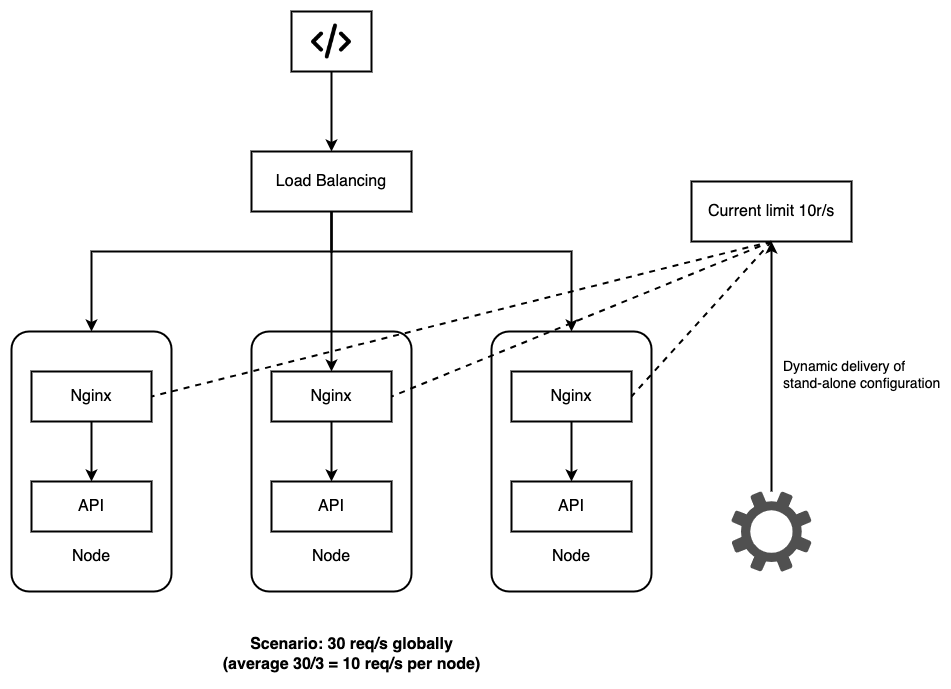

The diagram above was exported from draw.io. Its source (the exported page's mxGraphModel, read from the mxfile embedded in the PNG):
<mxGraphModel dx="1589" dy="1327" grid="1" gridSize="10" guides="1" tooltips="1" connect="1" arrows="1" fold="1" page="1" pageScale="1" pageWidth="1100" pageHeight="850" math="0" shadow="0">
  <root>
    <mxCell id="0" />
    <mxCell id="1" parent="0" />
    <mxCell id="lTuyZl4CdqBWZu_VPgOu-8" value="" style="rounded=1;whiteSpace=wrap;html=1;strokeWidth=2;arcSize=11;" vertex="1" parent="1">
      <mxGeometry x="320" y="360" width="160" height="260" as="geometry" />
    </mxCell>
    <mxCell id="lTuyZl4CdqBWZu_VPgOu-3" value="" style="edgeStyle=orthogonalEdgeStyle;rounded=0;orthogonalLoop=1;jettySize=auto;html=1;strokeWidth=2;" edge="1" parent="1" source="3nXS3LsJCMJvXadNGxD0-1" target="lTuyZl4CdqBWZu_VPgOu-2">
      <mxGeometry relative="1" as="geometry" />
    </mxCell>
    <mxCell id="3nXS3LsJCMJvXadNGxD0-1" value="" style="rounded=0;whiteSpace=wrap;html=1;strokeWidth=2;" vertex="1" parent="1">
      <mxGeometry x="360" y="40" width="80" height="60" as="geometry" />
    </mxCell>
    <mxCell id="lTuyZl4CdqBWZu_VPgOu-1" value="" style="shape=image;verticalLabelPosition=bottom;labelBackgroundColor=default;verticalAlign=top;aspect=fixed;imageAspect=0;image=data:image/png,(base64 omitted: 5396 chars);" vertex="1" parent="1">
      <mxGeometry x="380" y="52.5" width="40" height="35" as="geometry" />
    </mxCell>
    <mxCell id="lTuyZl4CdqBWZu_VPgOu-5" value="" style="edgeStyle=orthogonalEdgeStyle;rounded=0;orthogonalLoop=1;jettySize=auto;html=1;strokeWidth=2;" edge="1" parent="1" source="lTuyZl4CdqBWZu_VPgOu-2" target="lTuyZl4CdqBWZu_VPgOu-4">
      <mxGeometry relative="1" as="geometry" />
    </mxCell>
    <mxCell id="lTuyZl4CdqBWZu_VPgOu-20" style="edgeStyle=orthogonalEdgeStyle;rounded=0;orthogonalLoop=1;jettySize=auto;html=1;entryX=0.5;entryY=0;entryDx=0;entryDy=0;strokeWidth=2;" edge="1" parent="1" source="lTuyZl4CdqBWZu_VPgOu-2" target="lTuyZl4CdqBWZu_VPgOu-10">
      <mxGeometry relative="1" as="geometry">
        <Array as="points">
          <mxPoint x="400" y="280" />
          <mxPoint x="160" y="280" />
        </Array>
      </mxGeometry>
    </mxCell>
    <mxCell id="lTuyZl4CdqBWZu_VPgOu-21" style="edgeStyle=orthogonalEdgeStyle;rounded=0;orthogonalLoop=1;jettySize=auto;html=1;entryX=0.5;entryY=0;entryDx=0;entryDy=0;strokeWidth=2;" edge="1" parent="1" source="lTuyZl4CdqBWZu_VPgOu-2" target="lTuyZl4CdqBWZu_VPgOu-15">
      <mxGeometry relative="1" as="geometry">
        <Array as="points">
          <mxPoint x="400" y="280" />
          <mxPoint x="640" y="280" />
        </Array>
      </mxGeometry>
    </mxCell>
    <mxCell id="lTuyZl4CdqBWZu_VPgOu-2" value="&lt;font style=&quot;font-size: 16px;&quot;&gt;Load Balancing&lt;/font&gt;" style="rounded=0;whiteSpace=wrap;html=1;strokeWidth=2;" vertex="1" parent="1">
      <mxGeometry x="320" y="180" width="160" height="60" as="geometry" />
    </mxCell>
    <mxCell id="lTuyZl4CdqBWZu_VPgOu-7" value="" style="edgeStyle=orthogonalEdgeStyle;rounded=0;orthogonalLoop=1;jettySize=auto;html=1;strokeWidth=2;" edge="1" parent="1" source="lTuyZl4CdqBWZu_VPgOu-4" target="lTuyZl4CdqBWZu_VPgOu-6">
      <mxGeometry relative="1" as="geometry" />
    </mxCell>
    <mxCell id="lTuyZl4CdqBWZu_VPgOu-4" value="&lt;font style=&quot;font-size: 16px;&quot;&gt;Nginx&lt;/font&gt;" style="rounded=0;whiteSpace=wrap;html=1;strokeWidth=2;" vertex="1" parent="1">
      <mxGeometry x="340" y="400" width="120" height="50" as="geometry" />
    </mxCell>
    <mxCell id="lTuyZl4CdqBWZu_VPgOu-6" value="&lt;font style=&quot;font-size: 16px;&quot;&gt;API&lt;/font&gt;" style="rounded=0;whiteSpace=wrap;html=1;strokeWidth=2;" vertex="1" parent="1">
      <mxGeometry x="340" y="510" width="120" height="50" as="geometry" />
    </mxCell>
    <mxCell id="lTuyZl4CdqBWZu_VPgOu-9" value="&lt;font style=&quot;font-size: 16px;&quot;&gt;Node&lt;/font&gt;" style="text;html=1;align=center;verticalAlign=middle;whiteSpace=wrap;rounded=0;" vertex="1" parent="1">
      <mxGeometry x="370" y="570" width="60" height="30" as="geometry" />
    </mxCell>
    <mxCell id="lTuyZl4CdqBWZu_VPgOu-10" value="" style="rounded=1;whiteSpace=wrap;html=1;strokeWidth=2;arcSize=11;" vertex="1" parent="1">
      <mxGeometry x="80" y="360" width="160" height="260" as="geometry" />
    </mxCell>
    <mxCell id="lTuyZl4CdqBWZu_VPgOu-11" value="" style="edgeStyle=orthogonalEdgeStyle;rounded=0;orthogonalLoop=1;jettySize=auto;html=1;strokeWidth=2;" edge="1" parent="1" source="lTuyZl4CdqBWZu_VPgOu-12" target="lTuyZl4CdqBWZu_VPgOu-13">
      <mxGeometry relative="1" as="geometry" />
    </mxCell>
    <mxCell id="lTuyZl4CdqBWZu_VPgOu-12" value="&lt;font style=&quot;font-size: 16px;&quot;&gt;Nginx&lt;/font&gt;" style="rounded=0;whiteSpace=wrap;html=1;strokeWidth=2;" vertex="1" parent="1">
      <mxGeometry x="100" y="400" width="120" height="50" as="geometry" />
    </mxCell>
    <mxCell id="lTuyZl4CdqBWZu_VPgOu-13" value="&lt;font style=&quot;font-size: 16px;&quot;&gt;API&lt;/font&gt;" style="rounded=0;whiteSpace=wrap;html=1;strokeWidth=2;" vertex="1" parent="1">
      <mxGeometry x="100" y="510" width="120" height="50" as="geometry" />
    </mxCell>
    <mxCell id="lTuyZl4CdqBWZu_VPgOu-14" value="&lt;font style=&quot;font-size: 16px;&quot;&gt;Node&lt;/font&gt;" style="text;html=1;align=center;verticalAlign=middle;whiteSpace=wrap;rounded=0;" vertex="1" parent="1">
      <mxGeometry x="130" y="570" width="60" height="30" as="geometry" />
    </mxCell>
    <mxCell id="lTuyZl4CdqBWZu_VPgOu-15" value="" style="rounded=1;whiteSpace=wrap;html=1;strokeWidth=2;arcSize=11;" vertex="1" parent="1">
      <mxGeometry x="560" y="360" width="160" height="260" as="geometry" />
    </mxCell>
    <mxCell id="lTuyZl4CdqBWZu_VPgOu-16" value="" style="edgeStyle=orthogonalEdgeStyle;rounded=0;orthogonalLoop=1;jettySize=auto;html=1;strokeWidth=2;" edge="1" parent="1" source="lTuyZl4CdqBWZu_VPgOu-17" target="lTuyZl4CdqBWZu_VPgOu-18">
      <mxGeometry relative="1" as="geometry" />
    </mxCell>
    <mxCell id="lTuyZl4CdqBWZu_VPgOu-17" value="&lt;font style=&quot;font-size: 16px;&quot;&gt;Nginx&lt;/font&gt;" style="rounded=0;whiteSpace=wrap;html=1;strokeWidth=2;" vertex="1" parent="1">
      <mxGeometry x="580" y="400" width="120" height="50" as="geometry" />
    </mxCell>
    <mxCell id="lTuyZl4CdqBWZu_VPgOu-18" value="&lt;font style=&quot;font-size: 16px;&quot;&gt;API&lt;/font&gt;" style="rounded=0;whiteSpace=wrap;html=1;strokeWidth=2;" vertex="1" parent="1">
      <mxGeometry x="580" y="510" width="120" height="50" as="geometry" />
    </mxCell>
    <mxCell id="lTuyZl4CdqBWZu_VPgOu-19" value="&lt;font style=&quot;font-size: 16px;&quot;&gt;Node&lt;/font&gt;" style="text;html=1;align=center;verticalAlign=middle;whiteSpace=wrap;rounded=0;" vertex="1" parent="1">
      <mxGeometry x="610" y="570" width="60" height="30" as="geometry" />
    </mxCell>
    <mxCell id="lTuyZl4CdqBWZu_VPgOu-25" value="" style="edgeStyle=orthogonalEdgeStyle;rounded=0;orthogonalLoop=1;jettySize=auto;html=1;entryX=0.5;entryY=1;entryDx=0;entryDy=0;strokeWidth=2;" edge="1" parent="1" source="lTuyZl4CdqBWZu_VPgOu-23" target="lTuyZl4CdqBWZu_VPgOu-26">
      <mxGeometry relative="1" as="geometry">
        <mxPoint x="840" y="380" as="targetPoint" />
      </mxGeometry>
    </mxCell>
    <mxCell id="lTuyZl4CdqBWZu_VPgOu-23" value="" style="sketch=0;pointerEvents=1;shadow=0;dashed=0;html=1;strokeColor=none;labelPosition=center;verticalLabelPosition=bottom;verticalAlign=top;align=center;fillColor=#505050;shape=mxgraph.mscae.enterprise.settings" vertex="1" parent="1">
      <mxGeometry x="800" y="520" width="80" height="80" as="geometry" />
    </mxCell>
    <mxCell id="lTuyZl4CdqBWZu_VPgOu-30" style="rounded=0;orthogonalLoop=1;jettySize=auto;html=1;exitX=0.5;exitY=1;exitDx=0;exitDy=0;entryX=1;entryY=0.5;entryDx=0;entryDy=0;dashed=1;strokeWidth=2;endArrow=none;endFill=0;" edge="1" parent="1" source="lTuyZl4CdqBWZu_VPgOu-26" target="lTuyZl4CdqBWZu_VPgOu-12">
      <mxGeometry relative="1" as="geometry" />
    </mxCell>
    <mxCell id="lTuyZl4CdqBWZu_VPgOu-26" value="&lt;font style=&quot;font-size: 16px;&quot;&gt;Current limit 10r/s&lt;/font&gt;" style="rounded=0;whiteSpace=wrap;html=1;strokeWidth=2;" vertex="1" parent="1">
      <mxGeometry x="760" y="210" width="160" height="60" as="geometry" />
    </mxCell>
    <mxCell id="lTuyZl4CdqBWZu_VPgOu-27" value="Dynamic delivery of &#10;stand-alone configuration" style="text;whiteSpace=wrap;fontSize=14;" vertex="1" parent="1">
      <mxGeometry x="850" y="380" width="160" height="40" as="geometry" />
    </mxCell>
    <mxCell id="lTuyZl4CdqBWZu_VPgOu-29" value="&lt;font style=&quot;font-size: 16px;&quot;&gt;&lt;b&gt;Scenario: 30 req/s globally&lt;/b&gt;&lt;/font&gt;&lt;div&gt;&lt;font style=&quot;font-size: 16px;&quot;&gt;&lt;b&gt;(average 30/3 = 10 req/s per node)&lt;/b&gt;&lt;/font&gt;&lt;/div&gt;" style="text;html=1;align=center;verticalAlign=middle;resizable=0;points=[];autosize=1;strokeColor=none;fillColor=none;" vertex="1" parent="1">
      <mxGeometry x="280" y="658" width="280" height="50" as="geometry" />
    </mxCell>
    <mxCell id="lTuyZl4CdqBWZu_VPgOu-31" style="rounded=0;orthogonalLoop=1;jettySize=auto;html=1;exitX=0.5;exitY=1;exitDx=0;exitDy=0;entryX=1;entryY=0.5;entryDx=0;entryDy=0;dashed=1;strokeWidth=2;endArrow=none;endFill=0;" edge="1" parent="1" source="lTuyZl4CdqBWZu_VPgOu-26" target="lTuyZl4CdqBWZu_VPgOu-4">
      <mxGeometry relative="1" as="geometry">
        <mxPoint x="850" y="280" as="sourcePoint" />
        <mxPoint x="230" y="435" as="targetPoint" />
      </mxGeometry>
    </mxCell>
    <mxCell id="lTuyZl4CdqBWZu_VPgOu-32" style="rounded=0;orthogonalLoop=1;jettySize=auto;html=1;exitX=0.5;exitY=1;exitDx=0;exitDy=0;entryX=1;entryY=0.5;entryDx=0;entryDy=0;dashed=1;strokeWidth=2;endArrow=none;endFill=0;" edge="1" parent="1" source="lTuyZl4CdqBWZu_VPgOu-26" target="lTuyZl4CdqBWZu_VPgOu-17">
      <mxGeometry relative="1" as="geometry">
        <mxPoint x="850" y="280" as="sourcePoint" />
        <mxPoint x="470" y="435" as="targetPoint" />
      </mxGeometry>
    </mxCell>
  </root>
</mxGraphModel>